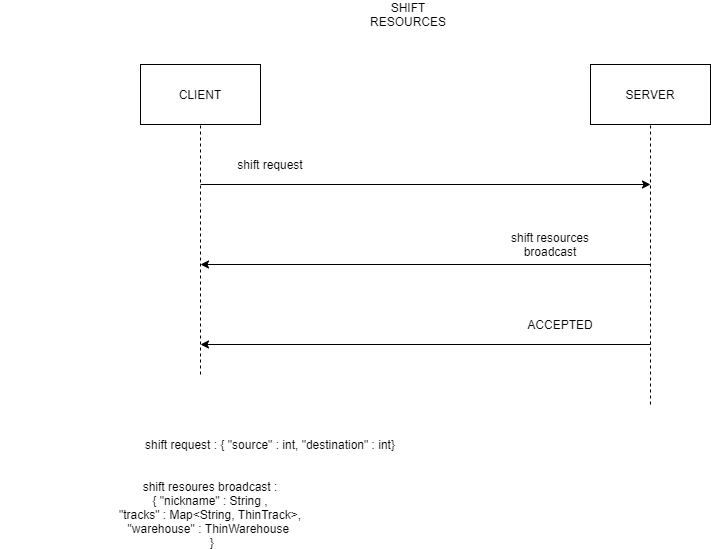

The diagram above was exported from draw.io. Its source (the exported page's mxGraphModel, read from the mxfile embedded in the PNG):
<mxGraphModel dx="782" dy="436" grid="1" gridSize="10" guides="1" tooltips="1" connect="1" arrows="1" fold="1" page="1" pageScale="1" pageWidth="827" pageHeight="1169" math="0" shadow="0">
  <root>
    <mxCell id="0" />
    <mxCell id="1" parent="0" />
    <mxCell id="fJ0Tb3SgsabZWPGmbsq8-1" value="CLIENT" style="rounded=0;whiteSpace=wrap;html=1;" vertex="1" parent="1">
      <mxGeometry x="140" y="80" width="120" height="60" as="geometry" />
    </mxCell>
    <mxCell id="fJ0Tb3SgsabZWPGmbsq8-2" value="SERVER" style="rounded=0;whiteSpace=wrap;html=1;" vertex="1" parent="1">
      <mxGeometry x="590" y="80" width="120" height="60" as="geometry" />
    </mxCell>
    <mxCell id="fJ0Tb3SgsabZWPGmbsq8-3" value="" style="endArrow=none;dashed=1;html=1;entryX=0.5;entryY=1;entryDx=0;entryDy=0;" edge="1" parent="1" target="fJ0Tb3SgsabZWPGmbsq8-1">
      <mxGeometry width="50" height="50" relative="1" as="geometry">
        <mxPoint x="200" y="390" as="sourcePoint" />
        <mxPoint x="430" y="200" as="targetPoint" />
        <Array as="points">
          <mxPoint x="200" y="230" />
        </Array>
      </mxGeometry>
    </mxCell>
    <mxCell id="fJ0Tb3SgsabZWPGmbsq8-4" value="" style="endArrow=none;dashed=1;html=1;entryX=0.5;entryY=1;entryDx=0;entryDy=0;" edge="1" parent="1" target="fJ0Tb3SgsabZWPGmbsq8-2">
      <mxGeometry width="50" height="50" relative="1" as="geometry">
        <mxPoint x="650" y="420" as="sourcePoint" />
        <mxPoint x="430" y="260" as="targetPoint" />
      </mxGeometry>
    </mxCell>
    <mxCell id="fJ0Tb3SgsabZWPGmbsq8-5" value="" style="endArrow=classic;html=1;" edge="1" parent="1">
      <mxGeometry width="50" height="50" relative="1" as="geometry">
        <mxPoint x="200" y="200" as="sourcePoint" />
        <mxPoint x="650" y="200" as="targetPoint" />
      </mxGeometry>
    </mxCell>
    <mxCell id="fJ0Tb3SgsabZWPGmbsq8-7" value="shift request" style="text;html=1;strokeColor=none;fillColor=none;align=center;verticalAlign=middle;whiteSpace=wrap;rounded=0;" vertex="1" parent="1">
      <mxGeometry x="200" y="170" width="140" height="20" as="geometry" />
    </mxCell>
    <mxCell id="fJ0Tb3SgsabZWPGmbsq8-8" value="" style="endArrow=classic;html=1;" edge="1" parent="1">
      <mxGeometry width="50" height="50" relative="1" as="geometry">
        <mxPoint x="650" y="280" as="sourcePoint" />
        <mxPoint x="200" y="280" as="targetPoint" />
      </mxGeometry>
    </mxCell>
    <mxCell id="fJ0Tb3SgsabZWPGmbsq8-9" value="shift resources broadcast" style="text;html=1;strokeColor=none;fillColor=none;align=center;verticalAlign=middle;whiteSpace=wrap;rounded=0;" vertex="1" parent="1">
      <mxGeometry x="490" y="250" width="120" height="20" as="geometry" />
    </mxCell>
    <mxCell id="fJ0Tb3SgsabZWPGmbsq8-10" value="SHIFT RESOURCES" style="text;html=1;strokeColor=none;fillColor=none;align=center;verticalAlign=middle;whiteSpace=wrap;rounded=0;" vertex="1" parent="1">
      <mxGeometry x="370" y="20" width="76" height="20" as="geometry" />
    </mxCell>
    <mxCell id="fJ0Tb3SgsabZWPGmbsq8-11" value="shift request : { &quot;source&quot; : int, &quot;destination&quot; : int}" style="text;html=1;strokeColor=none;fillColor=none;align=center;verticalAlign=middle;whiteSpace=wrap;rounded=0;" vertex="1" parent="1">
      <mxGeometry x="85" y="450" width="370" height="20" as="geometry" />
    </mxCell>
    <mxCell id="fJ0Tb3SgsabZWPGmbsq8-22" value="shift resoures broadcast :&lt;br&gt;{ &quot;nickname&quot; : String ,&lt;br&gt;&quot;tracks&quot; : Map&amp;lt;String, ThinTrack&amp;gt;,&lt;br&gt;&quot;warehouse&quot; : ThinWarehouse&amp;nbsp;&lt;br&gt;&amp;nbsp;}" style="text;html=1;strokeColor=none;fillColor=none;align=center;verticalAlign=middle;whiteSpace=wrap;rounded=0;" vertex="1" parent="1">
      <mxGeometry y="520" width="420" height="20" as="geometry" />
    </mxCell>
    <mxCell id="fJ0Tb3SgsabZWPGmbsq8-27" value="" style="endArrow=classic;html=1;" edge="1" parent="1">
      <mxGeometry width="50" height="50" relative="1" as="geometry">
        <mxPoint x="650" y="360" as="sourcePoint" />
        <mxPoint x="200" y="360" as="targetPoint" />
      </mxGeometry>
    </mxCell>
    <mxCell id="fJ0Tb3SgsabZWPGmbsq8-28" value="ACCEPTED" style="text;html=1;strokeColor=none;fillColor=none;align=center;verticalAlign=middle;whiteSpace=wrap;rounded=0;" vertex="1" parent="1">
      <mxGeometry x="540" y="330" width="40" height="20" as="geometry" />
    </mxCell>
  </root>
</mxGraphModel>